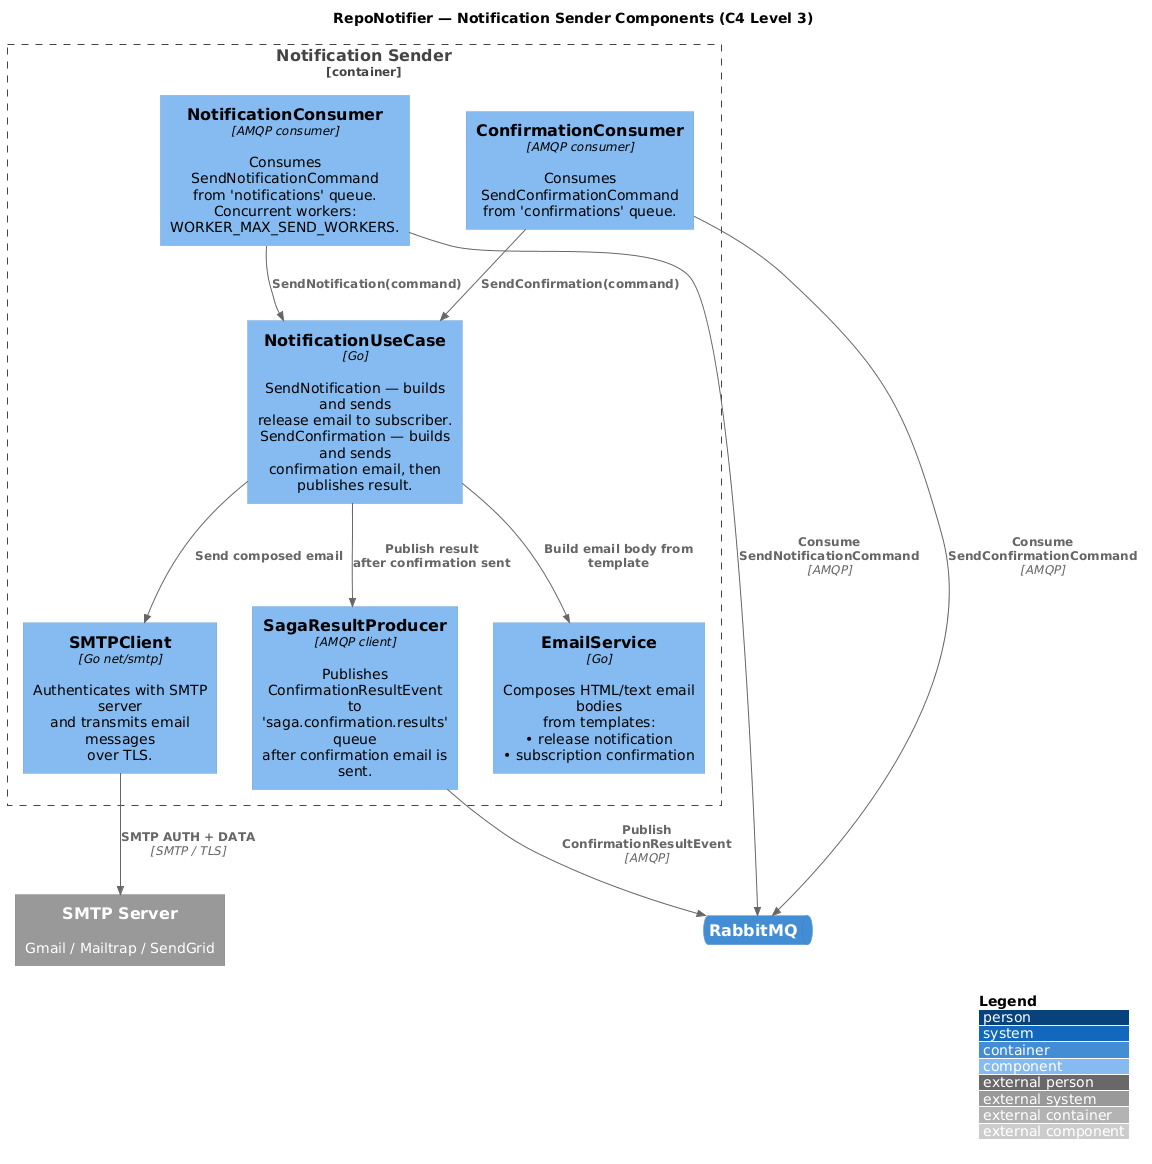

The diagram above was rendered by PlantUML. Its source (embedded in the PNG):
@startuml
!include https://raw.githubusercontent.com/plantuml-stdlib/C4-PlantUML/master/C4_Component.puml

LAYOUT_WITH_LEGEND()

title RepoNotifier — Notification Sender Components (C4 Level 3)

ContainerQueue(rabbitmq, "RabbitMQ", "", "")
System_Ext(smtp, "SMTP Server", "Gmail / Mailtrap / SendGrid")

Container_Boundary(sender, "Notification Sender") {

    ' ── Consumers ───────────────────────────────────────────
    Component(notification_consumer, "NotificationConsumer", "AMQP consumer", "Consumes SendNotificationCommand\nfrom 'notifications' queue.\nConcurrent workers: WORKER_MAX_SEND_WORKERS.")

    Component(confirmation_consumer, "ConfirmationConsumer", "AMQP consumer", "Consumes SendConfirmationCommand\nfrom 'confirmations' queue.")

    ' ── Use Case ────────────────────────────────────────────
    Component(notification_usecase, "NotificationUseCase", "Go", "SendNotification — builds and sends\nrelease email to subscriber.\nSendConfirmation — builds and sends\nconfirmation email, then publishes result.")

    ' ── Email Infrastructure ────────────────────────────────
    Component(email_service, "EmailService", "Go", "Composes HTML/text email bodies\nfrom templates:\n• release notification\n• subscription confirmation")

    Component(smtp_client, "SMTPClient", "Go net/smtp", "Authenticates with SMTP server\nand transmits email messages\nover TLS.")

    ' ── Publisher ───────────────────────────────────────────
    Component(saga_result_producer, "SagaResultProducer", "AMQP client", "Publishes ConfirmationResultEvent\nto 'saga.confirmation.results' queue\nafter confirmation email is sent.")
}

' Consumers → Use Case
Rel(notification_consumer, rabbitmq, "Consume SendNotificationCommand", "AMQP")
Rel(notification_consumer, notification_usecase, "SendNotification(command)")

Rel(confirmation_consumer, rabbitmq, "Consume SendConfirmationCommand", "AMQP")
Rel(confirmation_consumer, notification_usecase, "SendConfirmation(command)")

' Use Case → Email infrastructure
Rel(notification_usecase, email_service, "Build email body from template")
Rel(notification_usecase, smtp_client, "Send composed email")
Rel(notification_usecase, saga_result_producer, "Publish result\nafter confirmation sent")

' Email → External
Rel(smtp_client, smtp, "SMTP AUTH + DATA", "SMTP / TLS")

' Publisher → Broker
Rel(saga_result_producer, rabbitmq, "Publish ConfirmationResultEvent", "AMQP")
@enduml